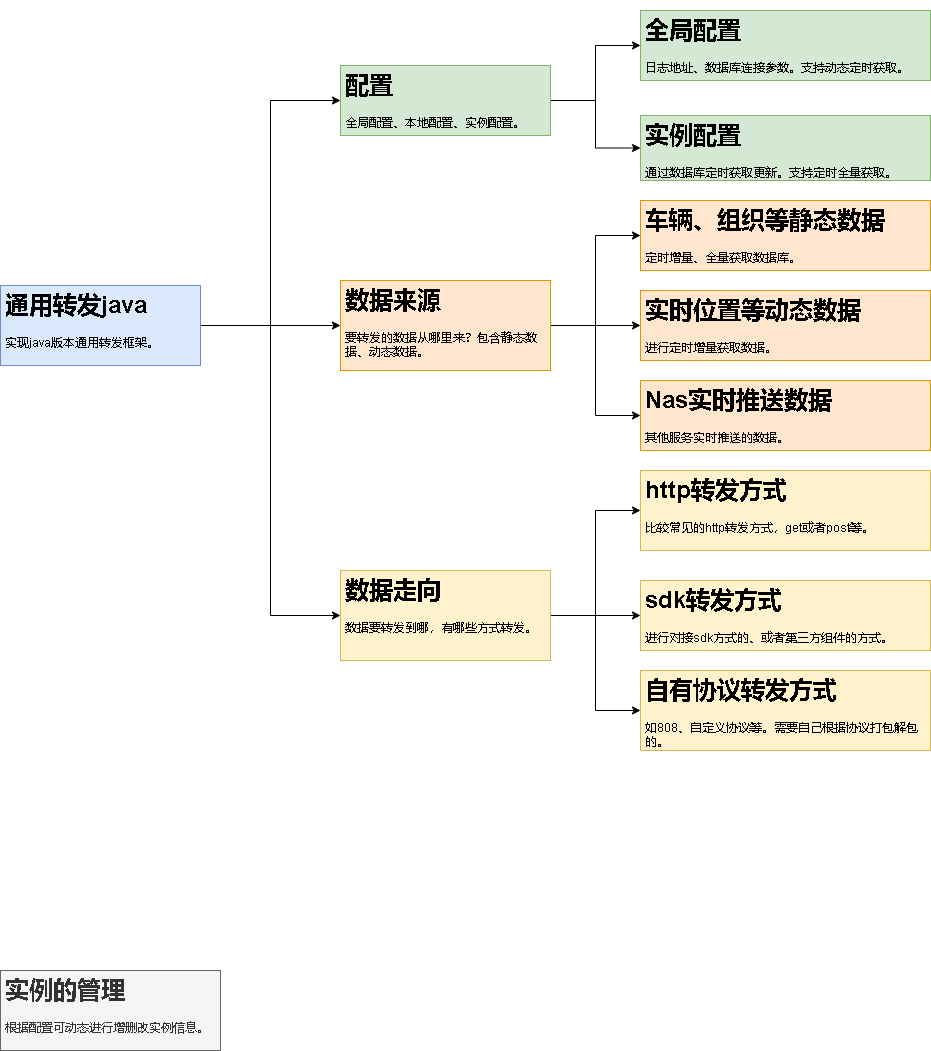

The diagram above was exported from draw.io. Its source (the exported page's mxGraphModel, read from the mxfile embedded in the PNG):
<mxGraphModel dx="1422" dy="752" grid="1" gridSize="10" guides="1" tooltips="1" connect="1" arrows="1" fold="1" page="1" pageScale="1" pageWidth="827" pageHeight="1169" math="0" shadow="0">
  <root>
    <mxCell id="0" />
    <mxCell id="1" parent="0" />
    <mxCell id="OzKC-LanMepuTKK2zOVx-6" style="edgeStyle=orthogonalEdgeStyle;rounded=0;orthogonalLoop=1;jettySize=auto;html=1;entryX=0;entryY=0.5;entryDx=0;entryDy=0;" edge="1" parent="1" source="OzKC-LanMepuTKK2zOVx-1" target="OzKC-LanMepuTKK2zOVx-2">
      <mxGeometry relative="1" as="geometry" />
    </mxCell>
    <mxCell id="OzKC-LanMepuTKK2zOVx-13" style="edgeStyle=orthogonalEdgeStyle;rounded=0;orthogonalLoop=1;jettySize=auto;html=1;entryX=0;entryY=0.5;entryDx=0;entryDy=0;" edge="1" parent="1" source="OzKC-LanMepuTKK2zOVx-1" target="OzKC-LanMepuTKK2zOVx-7">
      <mxGeometry relative="1" as="geometry" />
    </mxCell>
    <mxCell id="OzKC-LanMepuTKK2zOVx-19" style="edgeStyle=orthogonalEdgeStyle;rounded=0;orthogonalLoop=1;jettySize=auto;html=1;entryX=0;entryY=0.5;entryDx=0;entryDy=0;" edge="1" parent="1" source="OzKC-LanMepuTKK2zOVx-1" target="OzKC-LanMepuTKK2zOVx-8">
      <mxGeometry relative="1" as="geometry" />
    </mxCell>
    <mxCell id="OzKC-LanMepuTKK2zOVx-1" value="&lt;h1&gt;通用转发java&lt;/h1&gt;&lt;p&gt;实现java版本通用转发框架。&lt;/p&gt;" style="text;html=1;spacing=5;spacingTop=-20;whiteSpace=wrap;overflow=hidden;rounded=0;fillColor=#dae8fc;strokeColor=#6c8ebf;" vertex="1" parent="1">
      <mxGeometry x="30" y="315" width="200" height="80" as="geometry" />
    </mxCell>
    <mxCell id="OzKC-LanMepuTKK2zOVx-10" value="" style="edgeStyle=orthogonalEdgeStyle;rounded=0;orthogonalLoop=1;jettySize=auto;html=1;" edge="1" parent="1" source="OzKC-LanMepuTKK2zOVx-2" target="OzKC-LanMepuTKK2zOVx-9">
      <mxGeometry relative="1" as="geometry" />
    </mxCell>
    <mxCell id="OzKC-LanMepuTKK2zOVx-12" value="" style="edgeStyle=orthogonalEdgeStyle;rounded=0;orthogonalLoop=1;jettySize=auto;html=1;" edge="1" parent="1" source="OzKC-LanMepuTKK2zOVx-2" target="OzKC-LanMepuTKK2zOVx-11">
      <mxGeometry relative="1" as="geometry" />
    </mxCell>
    <mxCell id="OzKC-LanMepuTKK2zOVx-2" value="&lt;h1&gt;配置&lt;/h1&gt;&lt;p&gt;全局配置、本地配置、实例配置。&lt;/p&gt;" style="text;html=1;spacing=5;spacingTop=-20;whiteSpace=wrap;overflow=hidden;rounded=0;fillColor=#d5e8d4;strokeColor=#82b366;" vertex="1" parent="1">
      <mxGeometry x="370" y="95" width="210" height="70" as="geometry" />
    </mxCell>
    <mxCell id="OzKC-LanMepuTKK2zOVx-17" style="edgeStyle=orthogonalEdgeStyle;rounded=0;orthogonalLoop=1;jettySize=auto;html=1;entryX=0;entryY=0.5;entryDx=0;entryDy=0;" edge="1" parent="1" source="OzKC-LanMepuTKK2zOVx-7" target="OzKC-LanMepuTKK2zOVx-16">
      <mxGeometry relative="1" as="geometry" />
    </mxCell>
    <mxCell id="OzKC-LanMepuTKK2zOVx-31" style="edgeStyle=orthogonalEdgeStyle;rounded=0;orthogonalLoop=1;jettySize=auto;html=1;entryX=0;entryY=0.5;entryDx=0;entryDy=0;" edge="1" parent="1" source="OzKC-LanMepuTKK2zOVx-7" target="OzKC-LanMepuTKK2zOVx-30">
      <mxGeometry relative="1" as="geometry" />
    </mxCell>
    <mxCell id="OzKC-LanMepuTKK2zOVx-32" style="edgeStyle=orthogonalEdgeStyle;rounded=0;orthogonalLoop=1;jettySize=auto;html=1;entryX=0;entryY=0.5;entryDx=0;entryDy=0;" edge="1" parent="1" source="OzKC-LanMepuTKK2zOVx-7" target="OzKC-LanMepuTKK2zOVx-14">
      <mxGeometry relative="1" as="geometry" />
    </mxCell>
    <mxCell id="OzKC-LanMepuTKK2zOVx-7" value="&lt;h1&gt;数据来源&lt;/h1&gt;&lt;p&gt;要转发的数据从哪里来？包含静态数据、动态数据。&lt;/p&gt;" style="text;html=1;spacing=5;spacingTop=-20;whiteSpace=wrap;overflow=hidden;rounded=0;fillColor=#ffe6cc;strokeColor=#d79b00;" vertex="1" parent="1">
      <mxGeometry x="370" y="310" width="210" height="90" as="geometry" />
    </mxCell>
    <mxCell id="OzKC-LanMepuTKK2zOVx-23" value="" style="edgeStyle=orthogonalEdgeStyle;rounded=0;orthogonalLoop=1;jettySize=auto;html=1;" edge="1" parent="1" source="OzKC-LanMepuTKK2zOVx-8" target="OzKC-LanMepuTKK2zOVx-22">
      <mxGeometry relative="1" as="geometry" />
    </mxCell>
    <mxCell id="OzKC-LanMepuTKK2zOVx-26" style="edgeStyle=orthogonalEdgeStyle;rounded=0;orthogonalLoop=1;jettySize=auto;html=1;entryX=0;entryY=0.5;entryDx=0;entryDy=0;" edge="1" parent="1" source="OzKC-LanMepuTKK2zOVx-8" target="OzKC-LanMepuTKK2zOVx-24">
      <mxGeometry relative="1" as="geometry" />
    </mxCell>
    <mxCell id="OzKC-LanMepuTKK2zOVx-29" style="edgeStyle=orthogonalEdgeStyle;rounded=0;orthogonalLoop=1;jettySize=auto;html=1;entryX=0;entryY=0.5;entryDx=0;entryDy=0;" edge="1" parent="1" source="OzKC-LanMepuTKK2zOVx-8" target="OzKC-LanMepuTKK2zOVx-20">
      <mxGeometry relative="1" as="geometry" />
    </mxCell>
    <mxCell id="OzKC-LanMepuTKK2zOVx-8" value="&lt;h1&gt;数据走向&lt;/h1&gt;&lt;div&gt;数据要转发到哪，有哪些方式转发。&lt;/div&gt;" style="text;html=1;spacing=5;spacingTop=-20;whiteSpace=wrap;overflow=hidden;rounded=0;fillColor=#fff2cc;strokeColor=#d6b656;" vertex="1" parent="1">
      <mxGeometry x="370" y="600" width="210" height="90" as="geometry" />
    </mxCell>
    <mxCell id="OzKC-LanMepuTKK2zOVx-9" value="&lt;h1&gt;全局配置&lt;/h1&gt;&lt;p&gt;日志地址、数据库连接参数。支持动态定时获取。&lt;/p&gt;" style="text;html=1;spacing=5;spacingTop=-20;whiteSpace=wrap;overflow=hidden;rounded=0;fillColor=#d5e8d4;strokeColor=#82b366;" vertex="1" parent="1">
      <mxGeometry x="670" y="40" width="290" height="70" as="geometry" />
    </mxCell>
    <mxCell id="OzKC-LanMepuTKK2zOVx-11" value="&lt;h1&gt;实例配置&lt;/h1&gt;&lt;p&gt;通过数据库定时获取更新。支持定时全量获取。&lt;/p&gt;" style="text;html=1;spacing=5;spacingTop=-20;whiteSpace=wrap;overflow=hidden;rounded=0;fillColor=#d5e8d4;strokeColor=#82b366;" vertex="1" parent="1">
      <mxGeometry x="670" y="145" width="290" height="65" as="geometry" />
    </mxCell>
    <mxCell id="OzKC-LanMepuTKK2zOVx-14" value="&lt;h1&gt;车辆、组织等静态数据&lt;/h1&gt;&lt;p&gt;定时增量、全量获取数据库。&lt;/p&gt;" style="text;html=1;spacing=5;spacingTop=-20;whiteSpace=wrap;overflow=hidden;rounded=0;fillColor=#ffe6cc;strokeColor=#d79b00;" vertex="1" parent="1">
      <mxGeometry x="670" y="230" width="290" height="70" as="geometry" />
    </mxCell>
    <mxCell id="OzKC-LanMepuTKK2zOVx-16" value="&lt;h1&gt;实时位置等动态数据&lt;/h1&gt;&lt;p&gt;进行定时增量获取数据。&lt;/p&gt;" style="text;html=1;spacing=5;spacingTop=-20;whiteSpace=wrap;overflow=hidden;rounded=0;fillColor=#ffe6cc;strokeColor=#d79b00;" vertex="1" parent="1">
      <mxGeometry x="670" y="320" width="290" height="70" as="geometry" />
    </mxCell>
    <mxCell id="OzKC-LanMepuTKK2zOVx-20" value="&lt;h1&gt;http转发方式&lt;/h1&gt;&lt;div&gt;比较常见的http转发方式，get或者post等。&lt;/div&gt;" style="text;html=1;spacing=5;spacingTop=-20;whiteSpace=wrap;overflow=hidden;rounded=0;fillColor=#fff2cc;strokeColor=#d6b656;" vertex="1" parent="1">
      <mxGeometry x="670" y="500" width="290" height="80" as="geometry" />
    </mxCell>
    <mxCell id="OzKC-LanMepuTKK2zOVx-22" value="&lt;h1&gt;sdk转发方式&lt;/h1&gt;&lt;div&gt;进行对接sdk方式的、或者第三方组件的方式。&lt;/div&gt;" style="text;html=1;spacing=5;spacingTop=-20;whiteSpace=wrap;overflow=hidden;rounded=0;fillColor=#fff2cc;strokeColor=#d6b656;" vertex="1" parent="1">
      <mxGeometry x="670" y="610" width="290" height="70" as="geometry" />
    </mxCell>
    <mxCell id="OzKC-LanMepuTKK2zOVx-24" value="&lt;h1&gt;自有协议转发方式&lt;/h1&gt;&lt;div&gt;如808、自定义协议等。需要自己根据协议打包解包的。&lt;/div&gt;" style="text;html=1;spacing=5;spacingTop=-20;whiteSpace=wrap;overflow=hidden;rounded=0;fillColor=#fff2cc;strokeColor=#d6b656;" vertex="1" parent="1">
      <mxGeometry x="670" y="700" width="290" height="80" as="geometry" />
    </mxCell>
    <mxCell id="OzKC-LanMepuTKK2zOVx-30" value="&lt;h1&gt;Nas实时推送数据&lt;/h1&gt;&lt;div&gt;其他服务实时推送的数据。&lt;/div&gt;" style="text;html=1;spacing=5;spacingTop=-20;whiteSpace=wrap;overflow=hidden;rounded=0;fillColor=#ffe6cc;strokeColor=#d79b00;" vertex="1" parent="1">
      <mxGeometry x="670" y="410" width="290" height="70" as="geometry" />
    </mxCell>
    <mxCell id="OzKC-LanMepuTKK2zOVx-34" value="&lt;h1&gt;实例的管理&lt;/h1&gt;&lt;p&gt;根据配置可动态进行增删改实例信息。&lt;/p&gt;" style="text;html=1;strokeColor=#666666;fillColor=#f5f5f5;spacing=5;spacingTop=-20;whiteSpace=wrap;overflow=hidden;rounded=0;fontColor=#333333;" vertex="1" parent="1">
      <mxGeometry x="30" y="1000" width="220" height="80" as="geometry" />
    </mxCell>
  </root>
</mxGraphModel>